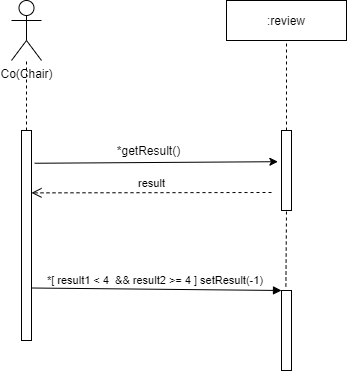

The diagram above was exported from draw.io. Its source (the exported page's mxGraphModel, read from the mxfile embedded in the PNG):
<mxGraphModel dx="1038" dy="499" grid="1" gridSize="10" guides="1" tooltips="1" connect="1" arrows="1" fold="1" page="1" pageScale="1" pageWidth="827" pageHeight="1169" math="0" shadow="0">
  <root>
    <mxCell id="0" />
    <mxCell id="1" parent="0" />
    <mxCell id="xQZDw_NkJKaZ1s008reX-1" value="Co(Chair)" style="shape=umlActor;verticalLabelPosition=bottom;labelBackgroundColor=#ffffff;verticalAlign=top;html=1;outlineConnect=0;" vertex="1" parent="1">
      <mxGeometry x="50" y="50" width="30" height="60" as="geometry" />
    </mxCell>
    <mxCell id="xQZDw_NkJKaZ1s008reX-6" value="" style="rounded=0;whiteSpace=wrap;html=1;" vertex="1" parent="1">
      <mxGeometry x="60" y="180" width="10" height="210" as="geometry" />
    </mxCell>
    <mxCell id="xQZDw_NkJKaZ1s008reX-7" value="" style="endArrow=none;dashed=1;html=1;exitX=0.5;exitY=0;exitDx=0;exitDy=0;" edge="1" parent="1" source="xQZDw_NkJKaZ1s008reX-6" target="xQZDw_NkJKaZ1s008reX-1">
      <mxGeometry width="50" height="50" relative="1" as="geometry">
        <mxPoint x="390" y="280" as="sourcePoint" />
        <mxPoint x="440" y="230" as="targetPoint" />
      </mxGeometry>
    </mxCell>
    <mxCell id="xQZDw_NkJKaZ1s008reX-8" value=":review" style="rounded=0;whiteSpace=wrap;html=1;" vertex="1" parent="1">
      <mxGeometry x="265" y="50" width="120" height="40" as="geometry" />
    </mxCell>
    <mxCell id="xQZDw_NkJKaZ1s008reX-9" value="" style="endArrow=classic;html=1;exitX=1.32;exitY=0.156;exitDx=0;exitDy=0;exitPerimeter=0;entryX=-0.36;entryY=0.39;entryDx=0;entryDy=0;entryPerimeter=0;" edge="1" parent="1" source="xQZDw_NkJKaZ1s008reX-6" target="xQZDw_NkJKaZ1s008reX-11">
      <mxGeometry width="50" height="50" relative="1" as="geometry">
        <mxPoint x="390" y="280" as="sourcePoint" />
        <mxPoint x="280" y="213" as="targetPoint" />
      </mxGeometry>
    </mxCell>
    <mxCell id="xQZDw_NkJKaZ1s008reX-11" value="" style="rounded=0;whiteSpace=wrap;html=1;" vertex="1" parent="1">
      <mxGeometry x="320" y="180" width="10" height="80" as="geometry" />
    </mxCell>
    <mxCell id="xQZDw_NkJKaZ1s008reX-12" value="" style="endArrow=none;dashed=1;html=1;entryX=0.5;entryY=1;entryDx=0;entryDy=0;exitX=0.5;exitY=0;exitDx=0;exitDy=0;" edge="1" parent="1" source="xQZDw_NkJKaZ1s008reX-11" target="xQZDw_NkJKaZ1s008reX-8">
      <mxGeometry width="50" height="50" relative="1" as="geometry">
        <mxPoint x="390" y="280" as="sourcePoint" />
        <mxPoint x="440" y="230" as="targetPoint" />
      </mxGeometry>
    </mxCell>
    <mxCell id="xQZDw_NkJKaZ1s008reX-13" value="*getResult()" style="text;html=1;align=center;verticalAlign=middle;resizable=0;points=[];autosize=1;" vertex="1" parent="1">
      <mxGeometry x="147" y="190" width="80" height="20" as="geometry" />
    </mxCell>
    <mxCell id="xQZDw_NkJKaZ1s008reX-14" value="result" style="html=1;verticalAlign=bottom;endArrow=open;dashed=1;endSize=8;entryX=1;entryY=0.297;entryDx=0;entryDy=0;entryPerimeter=0;" edge="1" parent="1" target="xQZDw_NkJKaZ1s008reX-6">
      <mxGeometry relative="1" as="geometry">
        <mxPoint x="310" y="242" as="sourcePoint" />
        <mxPoint x="200" y="240" as="targetPoint" />
      </mxGeometry>
    </mxCell>
    <mxCell id="xQZDw_NkJKaZ1s008reX-17" value="" style="endArrow=none;dashed=1;html=1;exitX=0.44;exitY=-0.05;exitDx=0;exitDy=0;entryX=0.5;entryY=1;entryDx=0;entryDy=0;exitPerimeter=0;" edge="1" parent="1" source="xQZDw_NkJKaZ1s008reX-18" target="xQZDw_NkJKaZ1s008reX-11">
      <mxGeometry width="50" height="50" relative="1" as="geometry">
        <mxPoint x="295" y="340" as="sourcePoint" />
        <mxPoint x="280" y="270" as="targetPoint" />
      </mxGeometry>
    </mxCell>
    <mxCell id="xQZDw_NkJKaZ1s008reX-18" value="" style="html=1;points=[];perimeter=orthogonalPerimeter;" vertex="1" parent="1">
      <mxGeometry x="320" y="340" width="10" height="80" as="geometry" />
    </mxCell>
    <mxCell id="xQZDw_NkJKaZ1s008reX-19" value="*[ result1 &amp;lt; 4&amp;nbsp; &amp;amp;&amp;amp; result2 &amp;gt;= 4 ] setResult(-1)&amp;nbsp;" style="html=1;verticalAlign=bottom;endArrow=block;entryX=0;entryY=0;exitX=1;exitY=0.75;exitDx=0;exitDy=0;" edge="1" target="xQZDw_NkJKaZ1s008reX-18" parent="1" source="xQZDw_NkJKaZ1s008reX-6">
      <mxGeometry relative="1" as="geometry">
        <mxPoint x="100" y="350" as="sourcePoint" />
      </mxGeometry>
    </mxCell>
  </root>
</mxGraphModel>